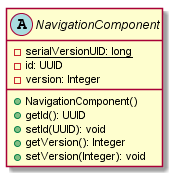

The diagram above was rendered by PlantUML. Its source (embedded in the PNG):
@startuml

    abstract class NavigationComponent {
        {static} -serialVersionUID: long
        -id: UUID
        -version: Integer
        +NavigationComponent()
        +getId(): UUID
        +setId(UUID): void
        +getVersion(): Integer
        +setVersion(Integer): void
    }

@enduml